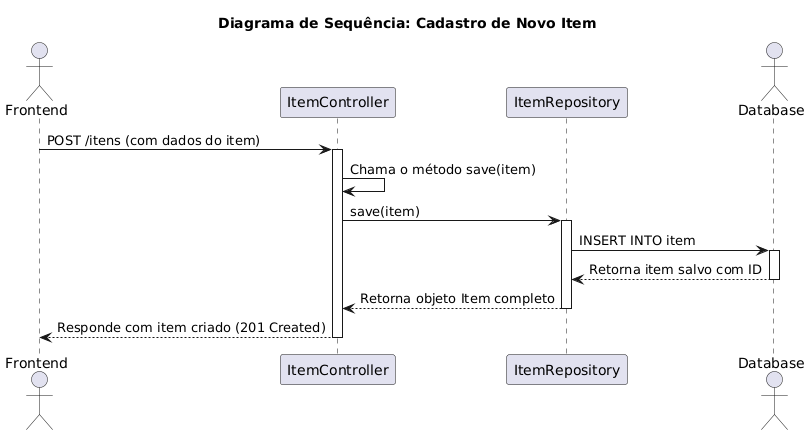

The diagram above was rendered by PlantUML. Its source (embedded in the PNG):
@startuml
title Diagrama de Sequência: Cadastro de Novo Item

actor Frontend
participant ItemController
participant ItemRepository
actor Database

Frontend -> ItemController: POST /itens (com dados do item)
activate ItemController

ItemController -> ItemController: Chama o método save(item)

ItemController -> ItemRepository: save(item)
activate ItemRepository

ItemRepository -> Database: INSERT INTO item
activate Database
Database --> ItemRepository: Retorna item salvo com ID
deactivate Database

ItemRepository --> ItemController: Retorna objeto Item completo
deactivate ItemRepository

ItemController --> Frontend: Responde com item criado (201 Created)
deactivate ItemController
@enduml